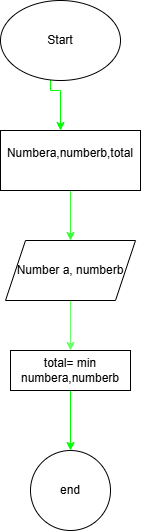

The diagram above was exported from draw.io. Its source (the exported page's mxGraphModel, read from the mxfile embedded in the PNG):
<mxGraphModel dx="1150" dy="490" grid="1" gridSize="10" guides="1" tooltips="1" connect="1" arrows="1" fold="1" page="1" pageScale="1" pageWidth="827" pageHeight="1169" math="0" shadow="0">
  <root>
    <mxCell id="WIyWlLk6GJQsqaUBKTNV-0" />
    <mxCell id="WIyWlLk6GJQsqaUBKTNV-1" parent="WIyWlLk6GJQsqaUBKTNV-0" />
    <mxCell id="GvF364ZBzu2t4ZXGz9s2-0" value="" style="edgeStyle=orthogonalEdgeStyle;rounded=0;orthogonalLoop=1;jettySize=auto;html=1;strokeColor=#00FF00;" edge="1" parent="WIyWlLk6GJQsqaUBKTNV-1" source="GvF364ZBzu2t4ZXGz9s2-1" target="GvF364ZBzu2t4ZXGz9s2-3">
      <mxGeometry relative="1" as="geometry">
        <Array as="points">
          <mxPoint x="250" y="180" />
          <mxPoint x="260" y="180" />
        </Array>
      </mxGeometry>
    </mxCell>
    <mxCell id="GvF364ZBzu2t4ZXGz9s2-1" value="&lt;font style=&quot;vertical-align: inherit;&quot;&gt;&lt;font style=&quot;vertical-align: inherit;&quot;&gt;Start&lt;/font&gt;&lt;/font&gt;" style="ellipse;whiteSpace=wrap;html=1;" vertex="1" parent="WIyWlLk6GJQsqaUBKTNV-1">
      <mxGeometry x="200" y="90" width="120" height="80" as="geometry" />
    </mxCell>
    <mxCell id="GvF364ZBzu2t4ZXGz9s2-2" value="" style="edgeStyle=orthogonalEdgeStyle;rounded=0;orthogonalLoop=1;jettySize=auto;html=1;strokeColor=#33FF33;" edge="1" parent="WIyWlLk6GJQsqaUBKTNV-1" source="GvF364ZBzu2t4ZXGz9s2-3" target="GvF364ZBzu2t4ZXGz9s2-5">
      <mxGeometry relative="1" as="geometry" />
    </mxCell>
    <mxCell id="GvF364ZBzu2t4ZXGz9s2-3" value="&lt;font style=&quot;vertical-align: inherit;&quot;&gt;&lt;font style=&quot;vertical-align: inherit;&quot;&gt;Numbera,numberb,total&lt;/font&gt;&lt;/font&gt;&lt;div&gt;&lt;font style=&quot;vertical-align: inherit;&quot;&gt;&lt;font style=&quot;vertical-align: inherit;&quot;&gt;&lt;br&gt;&lt;/font&gt;&lt;/font&gt;&lt;/div&gt;" style="whiteSpace=wrap;html=1;" vertex="1" parent="WIyWlLk6GJQsqaUBKTNV-1">
      <mxGeometry x="200" y="220" width="140" height="60" as="geometry" />
    </mxCell>
    <mxCell id="GvF364ZBzu2t4ZXGz9s2-4" value="" style="edgeStyle=orthogonalEdgeStyle;rounded=0;orthogonalLoop=1;jettySize=auto;html=1;strokeColor=#66FF66;" edge="1" parent="WIyWlLk6GJQsqaUBKTNV-1" source="GvF364ZBzu2t4ZXGz9s2-5" target="GvF364ZBzu2t4ZXGz9s2-7">
      <mxGeometry relative="1" as="geometry" />
    </mxCell>
    <mxCell id="GvF364ZBzu2t4ZXGz9s2-5" value="&lt;font style=&quot;vertical-align: inherit;&quot;&gt;&lt;font style=&quot;vertical-align: inherit;&quot;&gt;Number a, numberb&lt;/font&gt;&lt;/font&gt;" style="shape=parallelogram;perimeter=parallelogramPerimeter;whiteSpace=wrap;html=1;fixedSize=1;" vertex="1" parent="WIyWlLk6GJQsqaUBKTNV-1">
      <mxGeometry x="205" y="330" width="130" height="60" as="geometry" />
    </mxCell>
    <mxCell id="GvF364ZBzu2t4ZXGz9s2-6" value="" style="edgeStyle=orthogonalEdgeStyle;rounded=0;orthogonalLoop=1;jettySize=auto;html=1;strokeColor=#00FF00;" edge="1" parent="WIyWlLk6GJQsqaUBKTNV-1" source="GvF364ZBzu2t4ZXGz9s2-7" target="GvF364ZBzu2t4ZXGz9s2-8">
      <mxGeometry relative="1" as="geometry" />
    </mxCell>
    <mxCell id="GvF364ZBzu2t4ZXGz9s2-7" value="&lt;font style=&quot;vertical-align: inherit;&quot;&gt;&lt;font style=&quot;vertical-align: inherit;&quot;&gt;total= min numbera,numberb&lt;/font&gt;&lt;/font&gt;" style="whiteSpace=wrap;html=1;" vertex="1" parent="WIyWlLk6GJQsqaUBKTNV-1">
      <mxGeometry x="210" y="440" width="120" height="40" as="geometry" />
    </mxCell>
    <mxCell id="GvF364ZBzu2t4ZXGz9s2-8" value="&lt;font style=&quot;vertical-align: inherit;&quot;&gt;&lt;font style=&quot;vertical-align: inherit;&quot;&gt;end&lt;/font&gt;&lt;/font&gt;" style="ellipse;whiteSpace=wrap;html=1;" vertex="1" parent="WIyWlLk6GJQsqaUBKTNV-1">
      <mxGeometry x="230" y="540" width="80" height="80" as="geometry" />
    </mxCell>
  </root>
</mxGraphModel>